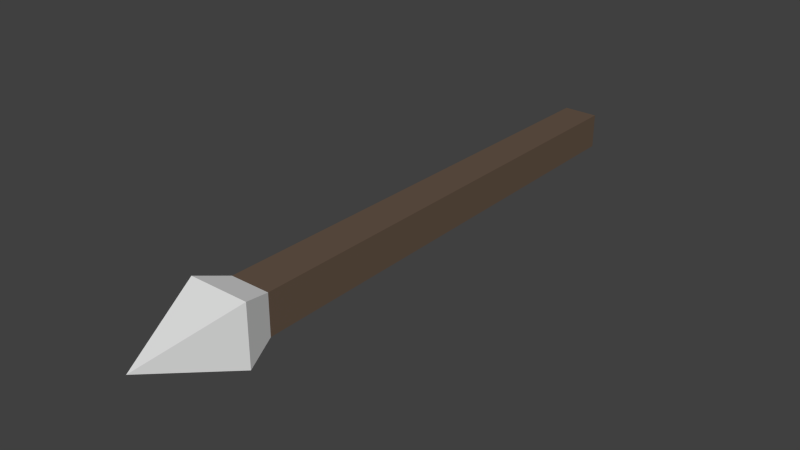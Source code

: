 # Source: spear.blend  (saved by Blender 2.75.0; exported with 4.5.12 LTS)
import bpy
from mathutils import Matrix  # noqa: F401  (used for matrix-valued properties, if any)

bpy.ops.wm.read_factory_settings(use_empty=True)
scene = bpy.context.scene
scene.name = 'Scene'

# ---- collections
col_collection_1 = bpy.data.collections.new('Collection 1'); scene.collection.children.link(col_collection_1)

# ---- materials (node trees are filled in below, after node groups)
mat_woodmat = bpy.data.materials.new('WoodMat')
mat_woodmat.alpha_threshold = 0.0
mat_woodmat.roughness = 0.5
mat_metalmat = bpy.data.materials.new('MetalMat')
mat_metalmat.alpha_threshold = 0.0
mat_metalmat.roughness = 0.5

# ---- material node trees
mat_woodmat.use_nodes = True; mat_woodmat.node_tree.nodes.clear()
_N = mat_woodmat.node_tree.nodes; _L = mat_woodmat.node_tree.links
n0 = _N.new('ShaderNodeOutputMaterial'); n0.name = 'Material Output'; n0.location = (300, 300)
n1 = _N.new('ShaderNodeBsdfDiffuse'); n1.name = 'Diffuse BSDF'; n1.location = (10, 300)
n1.inputs[0].default_value = (0.1329, 0.09096, 0.06406, 1.0)
_L.new(n1.outputs[0], n0.inputs[0])
n0.is_active_output = True
mat_metalmat.use_nodes = True; mat_metalmat.node_tree.nodes.clear()
_N = mat_metalmat.node_tree.nodes; _L = mat_metalmat.node_tree.links
n0 = _N.new('ShaderNodeOutputMaterial'); n0.name = 'Material Output'; n0.location = (300, 300)
n1 = _N.new('ShaderNodeBsdfDiffuse'); n1.name = 'Diffuse BSDF'; n1.location = (10, 300)
_L.new(n1.outputs[0], n0.inputs[0])
n0.is_active_output = True

# ---- world
world_world = bpy.data.worlds.new('World'); scene.world = world_world
world_world.color = (0.05088, 0.05088, 0.05088)
world_world.use_sun_shadow = False
world_world.sun_shadow_jitter_overblur = 0.0
world_world.cycles.sampling_method = 'MANUAL'
world_world.cycles.sample_map_resolution = 256

# ---- meshes
me_cube_001 = bpy.data.meshes.new('Cube.001')
me_cube_001.from_pydata([(0.07, -0.2614, 0.5683), (0.08, -2.181, 0.5783), (0.07, -0.2614, 0.4283), (0.08, -2.181, 0.4183), (-0.07, -0.2614, 0.5683), (-0.08, -2.181, 0.5783), (-0.07, -0.2614, 0.4283), (-0.08, -2.181, 0.4183), (-8.477e-08, -2.661, 0.4983), (-8.477e-08, -2.661, 0.4983), (-8.477e-08, -2.661, 0.4983), (-8.477e-08, -2.661, 0.4983), (0.08, -2.181, 0.4983), (-1.229e-08, -2.181, 0.4183), (-0.08, -2.181, 0.4983), (-1.229e-08, -2.181, 0.5783), (-8.477e-08, -2.661, 0.4983), (-8.477e-08, -2.661, 0.4983), (-8.477e-08, -2.661, 0.4983), (-8.477e-08, -2.661, 0.4983), (0.12, -2.306, 0.6183), (0.12, -2.306, 0.3783), (-0.12, -2.306, 0.6183), (-0.12, -2.306, 0.3783), (-0.12, -2.306, 0.4983), (-3.116e-08, -2.306, 0.3783), (-3.116e-08, -2.306, 0.6183), (-8.477e-08, -2.661, 0.4983), (0.12, -2.306, 0.4983)], [], [(1, 12, 3, 2, 0), (3, 13, 7, 6, 2), (7, 14, 5, 4, 6), (5, 15, 1, 0, 4), (0, 2, 6, 4), (28, 20, 8, 16), (27, 17, 9, 16), (26, 22, 11, 19), (25, 21, 9, 17), (24, 23, 10, 18), (22, 24, 18, 11), (5, 14, 24, 22), (14, 7, 23, 24), (23, 25, 17, 10), (7, 13, 25, 23), (13, 3, 21, 25), (20, 26, 19, 8), (1, 15, 26, 20), (15, 5, 22, 26), (19, 27, 16, 8), (11, 18, 27, 19), (18, 10, 17, 27), (21, 28, 16, 9), (3, 12, 28, 21), (12, 1, 20, 28)])
me_cube_001.polygons.foreach_set('material_index', [0, 0, 0, 0, 0, 1, 0, 1, 1, 1, 1, 1, 1, 1, 1, 1, 1, 1, 1, 0, 0, 0, 1, 1, 1])
me_cube_001.materials.append(mat_woodmat)
me_cube_001.materials.append(mat_metalmat)
me_cube_001.use_remesh_preserve_volume = False
me_cube_001.use_remesh_preserve_attributes = False
me_cube_001.use_mirror_vertex_groups = False
me_cube_001.update()

# ---- objects
ob_spear = bpy.data.objects.new('Spear', me_cube_001)

# ---- transforms, parenting, visibility, modifiers, constraints
ob_spear.location = (0.0, 0.0, 0.0)
ob_spear.lineart.crease_threshold = 0.0

# ---- collection membership
col_collection_1.objects.link(ob_spear)

# ---- scene / render settings (as saved in the file)
scene.frame_start = 1; scene.frame_end = 250; scene.frame_set(1)
scene.render.engine = 'CYCLES'
scene.render.resolution_percentage = 75
scene.render.dither_intensity = 0.0
scene.cycles.use_denoising = False
scene.cycles.samples = 8
scene.cycles.sampling_pattern = 'TABULATED_SOBOL'
scene.cycles.light_sampling_threshold = 0.0
scene.cycles.use_adaptive_sampling = False
scene.cycles.use_light_tree = False
scene.cycles.blur_glossy = 0.0
scene.cycles.pixel_filter_type = 'GAUSSIAN'
scene.cycles.sample_clamp_indirect = 0.0
scene.view_settings.view_transform = 'Standard'
bpy.context.view_layer.update()

# ---- added for rendering (the .blend has no active camera and no usable light): camera, sun
cam_auto = bpy.data.cameras.new('AutoCamera')
cam_auto.lens = 50.0
cam_auto.sensor_width = 36.0
cam_auto.clip_end = 1000.0
ob_auto_camera = bpy.data.objects.new('AutoCamera', cam_auto)
scene.collection.objects.link(ob_auto_camera)
ob_auto_camera.location = (2.24263, -4.15254, 2.29239)
ob_auto_camera.rotation_euler = (1.09748, -7.21219e-08, 0.694738)
scene.camera = ob_auto_camera
light_auto_sun = bpy.data.lights.new('AutoSun', 'SUN')
light_auto_sun.energy = 3.0
light_auto_sun.angle = 0.0523599
ob_auto_sun = bpy.data.objects.new('AutoSun', light_auto_sun)
scene.collection.objects.link(ob_auto_sun)
ob_auto_sun.rotation_euler = (0.872665, 0.174533, 0.523599)
bpy.context.view_layer.update()
